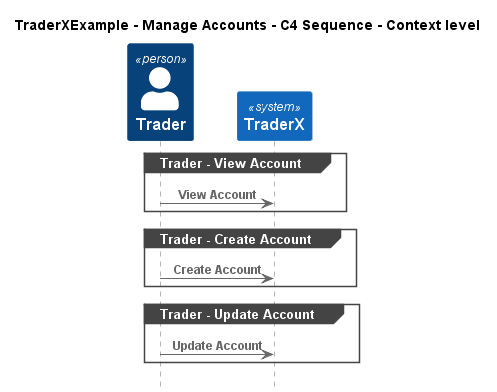

The diagram above was rendered by PlantUML. Its source (embedded in the PNG):
@startuml
!pragma layout smetana
!include ..\..\..\.c4s\C4_Sequence.puml

title TraderXExample - Manage Accounts - C4 Sequence - Context level

Person(TraderXExample.Actors.Trader, "Trader", "")
System(TraderXExample.SoftwareSystems.TraderX, "TraderX", "TraderX")

group Trader - View Account
Rel(TraderXExample.Actors.Trader, TraderXExample.SoftwareSystems.TraderX, "View Account")
end
group Trader - Create Account
Rel(TraderXExample.Actors.Trader, TraderXExample.SoftwareSystems.TraderX, "Create Account")
end
group Trader - Update Account
Rel(TraderXExample.Actors.Trader, TraderXExample.SoftwareSystems.TraderX, "Update Account")
end


@enduml